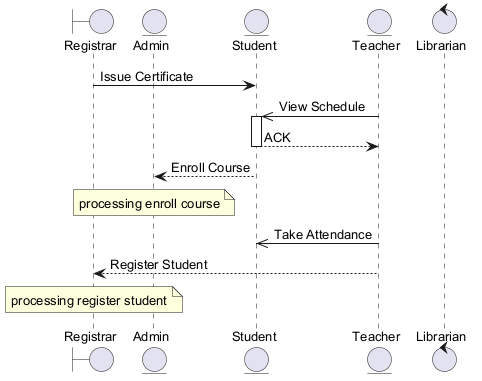

The diagram above was rendered by PlantUML. Its source (embedded in the PNG):
@startuml
skinparam backgroundColor #FFFFFF
skinparam classBackgroundColor #F1F8E9
skinparam classBorderColor #33691E
skinparam defaultFontSize 13
boundary "Registrar" as R
entity "Admin" as A
entity "Student" as S
entity "Teacher" as T
control "Librarian" as L
R -> S : Issue Certificate
T ->> S : View Schedule
activate S
S --> T : ACK
deactivate S
S --> A : Enroll Course
note over A : processing enroll course
T ->> S : Take Attendance
T --> R : Register Student
note over R : processing register student
@enduml